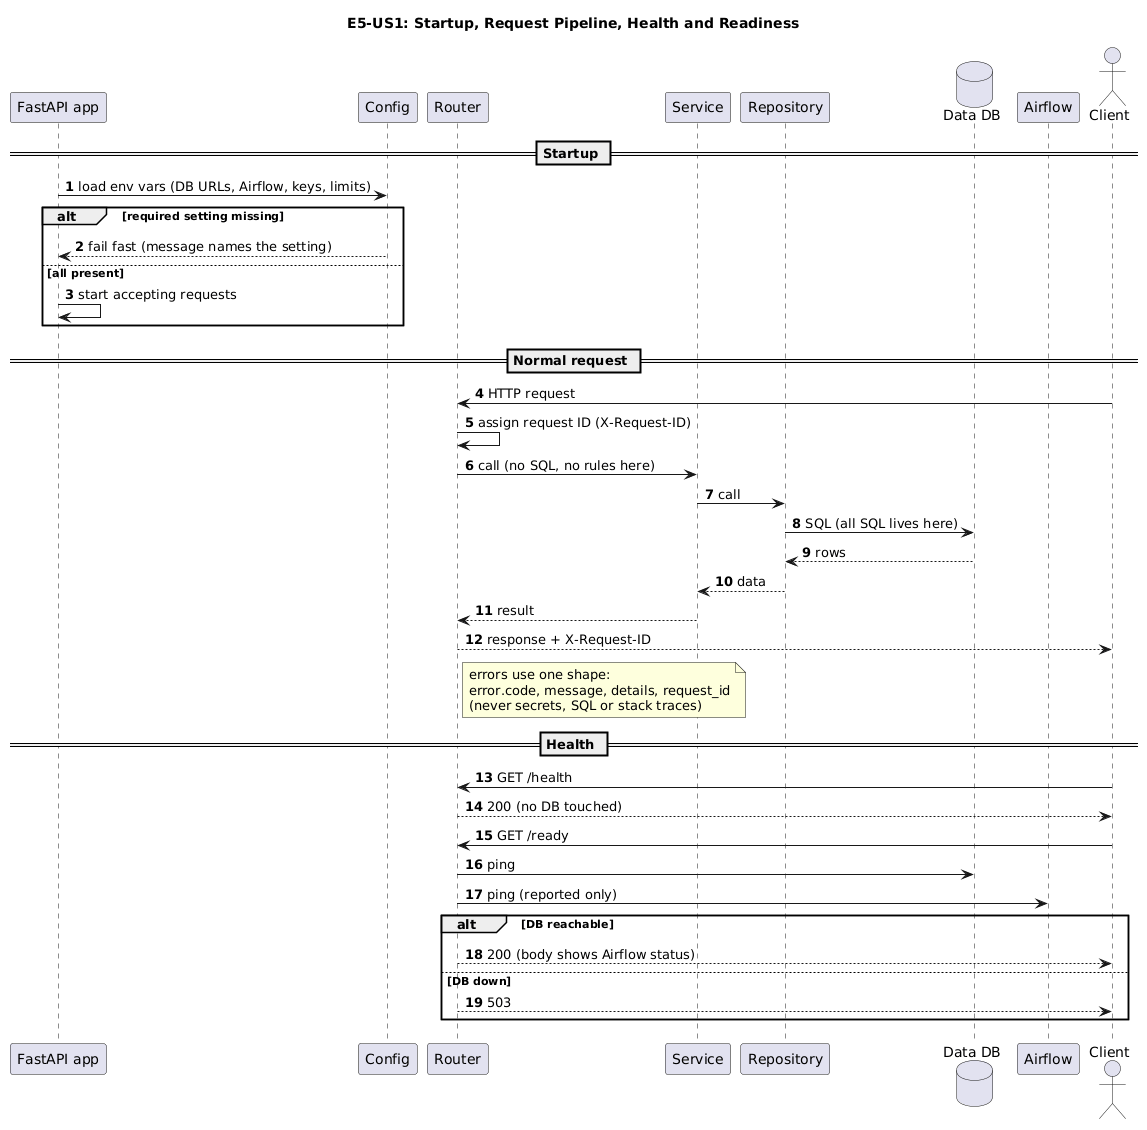

The diagram above was rendered by PlantUML. Its source (embedded in the PNG):
@startuml
title E5-US1: Startup, Request Pipeline, Health and Readiness
autonumber
participant "FastAPI app" as APP
participant Config
participant Router
participant Service
participant Repository
database "Data DB" as DB
participant "Airflow" as AF
actor Client

== Startup ==
APP -> Config: load env vars (DB URLs, Airflow, keys, limits)
alt required setting missing
    Config --> APP: fail fast (message names the setting)
else all present
    APP -> APP: start accepting requests
end

== Normal request ==
Client -> Router: HTTP request
Router -> Router: assign request ID (X-Request-ID)
Router -> Service: call (no SQL, no rules here)
Service -> Repository: call
Repository -> DB: SQL (all SQL lives here)
DB --> Repository: rows
Repository --> Service: data
Service --> Router: result
Router --> Client: response + X-Request-ID
note right of Router: errors use one shape:\nerror.code, message, details, request_id\n(never secrets, SQL or stack traces)

== Health ==
Client -> Router: GET /health
Router --> Client: 200 (no DB touched)
Client -> Router: GET /ready
Router -> DB: ping
Router -> AF: ping (reported only)
alt DB reachable
    Router --> Client: 200 (body shows Airflow status)
else DB down
    Router --> Client: 503
end
@enduml